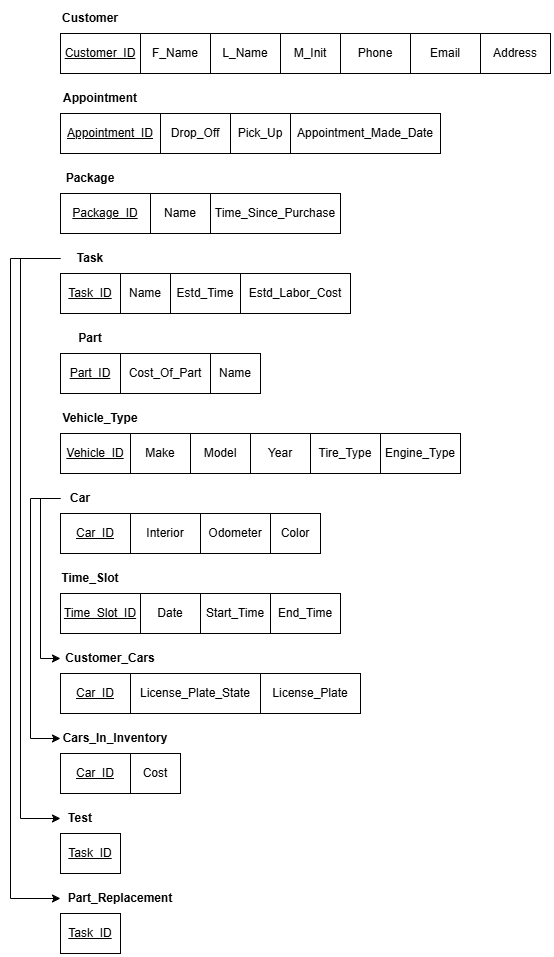

The diagram above was exported from draw.io. Its source (the exported page's mxGraphModel, read from the mxfile embedded in the PNG):
<mxGraphModel dx="1838" dy="545" grid="1" gridSize="10" guides="1" tooltips="1" connect="1" arrows="1" fold="1" page="1" pageScale="1" pageWidth="850" pageHeight="1100" math="0" shadow="0">
  <root>
    <mxCell id="0" />
    <mxCell id="1" parent="0" />
    <mxCell id="XNq-Uvgu8AGIK4fs7oTN-1" value="&lt;u&gt;Customer_ID&lt;/u&gt;" style="rounded=0;whiteSpace=wrap;html=1;labelBackgroundColor=none;" vertex="1" parent="1">
      <mxGeometry x="40" y="40" width="80" height="40" as="geometry" />
    </mxCell>
    <mxCell id="XNq-Uvgu8AGIK4fs7oTN-2" value="F_Name" style="rounded=0;whiteSpace=wrap;html=1;labelBackgroundColor=none;" vertex="1" parent="1">
      <mxGeometry x="120" y="40" width="70" height="40" as="geometry" />
    </mxCell>
    <mxCell id="XNq-Uvgu8AGIK4fs7oTN-3" value="L_Name" style="rounded=0;whiteSpace=wrap;html=1;labelBackgroundColor=none;" vertex="1" parent="1">
      <mxGeometry x="190" y="40" width="70" height="40" as="geometry" />
    </mxCell>
    <mxCell id="XNq-Uvgu8AGIK4fs7oTN-4" value="Phone" style="rounded=0;whiteSpace=wrap;html=1;labelBackgroundColor=none;" vertex="1" parent="1">
      <mxGeometry x="320" y="40" width="70" height="40" as="geometry" />
    </mxCell>
    <mxCell id="XNq-Uvgu8AGIK4fs7oTN-5" value="Email" style="rounded=0;whiteSpace=wrap;html=1;labelBackgroundColor=none;" vertex="1" parent="1">
      <mxGeometry x="390" y="40" width="70" height="40" as="geometry" />
    </mxCell>
    <mxCell id="XNq-Uvgu8AGIK4fs7oTN-6" value="Address" style="rounded=0;whiteSpace=wrap;html=1;labelBackgroundColor=none;" vertex="1" parent="1">
      <mxGeometry x="460" y="40" width="70" height="40" as="geometry" />
    </mxCell>
    <mxCell id="XNq-Uvgu8AGIK4fs7oTN-7" value="M_Init" style="rounded=0;whiteSpace=wrap;html=1;labelBackgroundColor=none;" vertex="1" parent="1">
      <mxGeometry x="260" y="40" width="60" height="40" as="geometry" />
    </mxCell>
    <mxCell id="XNq-Uvgu8AGIK4fs7oTN-8" value="&lt;b&gt;Customer&lt;/b&gt;" style="text;html=1;align=center;verticalAlign=middle;whiteSpace=wrap;rounded=0;" vertex="1" parent="1">
      <mxGeometry x="40" y="10" width="60" height="30" as="geometry" />
    </mxCell>
    <mxCell id="XNq-Uvgu8AGIK4fs7oTN-9" value="&lt;u&gt;Appointment_ID&lt;/u&gt;" style="rounded=0;whiteSpace=wrap;html=1;labelBackgroundColor=none;" vertex="1" parent="1">
      <mxGeometry x="40" y="120" width="100" height="40" as="geometry" />
    </mxCell>
    <mxCell id="XNq-Uvgu8AGIK4fs7oTN-10" value="&lt;b&gt;Appointment&lt;/b&gt;" style="text;html=1;align=center;verticalAlign=middle;whiteSpace=wrap;rounded=0;" vertex="1" parent="1">
      <mxGeometry x="40" y="90" width="80" height="30" as="geometry" />
    </mxCell>
    <mxCell id="XNq-Uvgu8AGIK4fs7oTN-11" value="Drop_Off" style="rounded=0;whiteSpace=wrap;html=1;labelBackgroundColor=none;" vertex="1" parent="1">
      <mxGeometry x="140" y="120" width="70" height="40" as="geometry" />
    </mxCell>
    <mxCell id="XNq-Uvgu8AGIK4fs7oTN-12" value="Pick_Up" style="rounded=0;whiteSpace=wrap;html=1;labelBackgroundColor=none;" vertex="1" parent="1">
      <mxGeometry x="210" y="120" width="60" height="40" as="geometry" />
    </mxCell>
    <mxCell id="XNq-Uvgu8AGIK4fs7oTN-13" value="Appointment_Made_Date" style="rounded=0;whiteSpace=wrap;html=1;labelBackgroundColor=none;" vertex="1" parent="1">
      <mxGeometry x="270" y="120" width="150" height="40" as="geometry" />
    </mxCell>
    <mxCell id="XNq-Uvgu8AGIK4fs7oTN-14" value="&lt;b&gt;Package&lt;/b&gt;" style="text;html=1;align=center;verticalAlign=middle;whiteSpace=wrap;rounded=0;" vertex="1" parent="1">
      <mxGeometry x="40" y="170" width="60" height="30" as="geometry" />
    </mxCell>
    <mxCell id="XNq-Uvgu8AGIK4fs7oTN-15" value="&lt;u&gt;Package_ID&lt;/u&gt;" style="rounded=0;whiteSpace=wrap;html=1;labelBackgroundColor=none;" vertex="1" parent="1">
      <mxGeometry x="40" y="200" width="90" height="40" as="geometry" />
    </mxCell>
    <mxCell id="XNq-Uvgu8AGIK4fs7oTN-16" value="Name" style="rounded=0;whiteSpace=wrap;html=1;labelBackgroundColor=none;" vertex="1" parent="1">
      <mxGeometry x="130" y="200" width="60" height="40" as="geometry" />
    </mxCell>
    <mxCell id="XNq-Uvgu8AGIK4fs7oTN-17" value="Time_Since_Purchase" style="rounded=0;whiteSpace=wrap;html=1;labelBackgroundColor=none;" vertex="1" parent="1">
      <mxGeometry x="190" y="200" width="130" height="40" as="geometry" />
    </mxCell>
    <mxCell id="XNq-Uvgu8AGIK4fs7oTN-18" value="&lt;b&gt;Task&lt;/b&gt;" style="text;html=1;align=center;verticalAlign=middle;whiteSpace=wrap;rounded=0;" vertex="1" parent="1">
      <mxGeometry x="40" y="250" width="60" height="30" as="geometry" />
    </mxCell>
    <mxCell id="XNq-Uvgu8AGIK4fs7oTN-19" value="&lt;u&gt;Task_ID&lt;/u&gt;" style="rounded=0;whiteSpace=wrap;html=1;labelBackgroundColor=none;" vertex="1" parent="1">
      <mxGeometry x="40" y="280" width="60" height="40" as="geometry" />
    </mxCell>
    <mxCell id="XNq-Uvgu8AGIK4fs7oTN-20" value="Name" style="rounded=0;whiteSpace=wrap;html=1;labelBackgroundColor=none;" vertex="1" parent="1">
      <mxGeometry x="100" y="280" width="50" height="40" as="geometry" />
    </mxCell>
    <mxCell id="XNq-Uvgu8AGIK4fs7oTN-21" value="Estd_Time" style="rounded=0;whiteSpace=wrap;html=1;labelBackgroundColor=none;" vertex="1" parent="1">
      <mxGeometry x="150" y="280" width="70" height="40" as="geometry" />
    </mxCell>
    <mxCell id="XNq-Uvgu8AGIK4fs7oTN-22" value="Estd_Labor_Cost" style="rounded=0;whiteSpace=wrap;html=1;labelBackgroundColor=none;" vertex="1" parent="1">
      <mxGeometry x="220" y="280" width="110" height="40" as="geometry" />
    </mxCell>
    <mxCell id="XNq-Uvgu8AGIK4fs7oTN-23" value="&lt;b&gt;Part&lt;/b&gt;" style="text;html=1;align=center;verticalAlign=middle;whiteSpace=wrap;rounded=0;" vertex="1" parent="1">
      <mxGeometry x="40" y="330" width="60" height="30" as="geometry" />
    </mxCell>
    <mxCell id="XNq-Uvgu8AGIK4fs7oTN-24" value="&lt;u&gt;Part_ID&lt;/u&gt;" style="rounded=0;whiteSpace=wrap;html=1;labelBackgroundColor=none;" vertex="1" parent="1">
      <mxGeometry x="40" y="360" width="60" height="40" as="geometry" />
    </mxCell>
    <mxCell id="XNq-Uvgu8AGIK4fs7oTN-25" value="Cost_Of_Part" style="rounded=0;whiteSpace=wrap;html=1;labelBackgroundColor=none;" vertex="1" parent="1">
      <mxGeometry x="100" y="360" width="90" height="40" as="geometry" />
    </mxCell>
    <mxCell id="XNq-Uvgu8AGIK4fs7oTN-26" value="Name" style="rounded=0;whiteSpace=wrap;html=1;labelBackgroundColor=none;" vertex="1" parent="1">
      <mxGeometry x="190" y="360" width="50" height="40" as="geometry" />
    </mxCell>
    <mxCell id="XNq-Uvgu8AGIK4fs7oTN-27" value="&lt;b&gt;Vehicle_Type&lt;/b&gt;" style="text;html=1;align=center;verticalAlign=middle;whiteSpace=wrap;rounded=0;" vertex="1" parent="1">
      <mxGeometry x="40" y="410" width="80" height="30" as="geometry" />
    </mxCell>
    <mxCell id="XNq-Uvgu8AGIK4fs7oTN-28" value="&lt;u&gt;Vehicle_ID&lt;/u&gt;" style="rounded=0;whiteSpace=wrap;html=1;labelBackgroundColor=none;" vertex="1" parent="1">
      <mxGeometry x="40" y="440" width="70" height="40" as="geometry" />
    </mxCell>
    <mxCell id="XNq-Uvgu8AGIK4fs7oTN-29" value="Make" style="rounded=0;whiteSpace=wrap;html=1;labelBackgroundColor=none;" vertex="1" parent="1">
      <mxGeometry x="110" y="440" width="60" height="40" as="geometry" />
    </mxCell>
    <mxCell id="XNq-Uvgu8AGIK4fs7oTN-30" value="Model" style="rounded=0;whiteSpace=wrap;html=1;labelBackgroundColor=none;" vertex="1" parent="1">
      <mxGeometry x="170" y="440" width="60" height="40" as="geometry" />
    </mxCell>
    <mxCell id="XNq-Uvgu8AGIK4fs7oTN-31" value="Year" style="rounded=0;whiteSpace=wrap;html=1;labelBackgroundColor=none;" vertex="1" parent="1">
      <mxGeometry x="230" y="440" width="60" height="40" as="geometry" />
    </mxCell>
    <mxCell id="XNq-Uvgu8AGIK4fs7oTN-32" value="Tire_Type" style="rounded=0;whiteSpace=wrap;html=1;labelBackgroundColor=none;" vertex="1" parent="1">
      <mxGeometry x="290" y="440" width="70" height="40" as="geometry" />
    </mxCell>
    <mxCell id="XNq-Uvgu8AGIK4fs7oTN-33" value="Engine_Type" style="rounded=0;whiteSpace=wrap;html=1;labelBackgroundColor=none;" vertex="1" parent="1">
      <mxGeometry x="360" y="440" width="80" height="40" as="geometry" />
    </mxCell>
    <mxCell id="XNq-Uvgu8AGIK4fs7oTN-34" value="&lt;b&gt;Car&lt;/b&gt;" style="text;html=1;align=center;verticalAlign=middle;whiteSpace=wrap;rounded=0;" vertex="1" parent="1">
      <mxGeometry x="40" y="490" width="40" height="30" as="geometry" />
    </mxCell>
    <mxCell id="XNq-Uvgu8AGIK4fs7oTN-35" value="&lt;u&gt;Car_ID&lt;/u&gt;" style="rounded=0;whiteSpace=wrap;html=1;labelBackgroundColor=none;" vertex="1" parent="1">
      <mxGeometry x="40" y="520" width="70" height="40" as="geometry" />
    </mxCell>
    <mxCell id="XNq-Uvgu8AGIK4fs7oTN-36" value="Interior" style="rounded=0;whiteSpace=wrap;html=1;labelBackgroundColor=none;" vertex="1" parent="1">
      <mxGeometry x="110" y="520" width="70" height="40" as="geometry" />
    </mxCell>
    <mxCell id="XNq-Uvgu8AGIK4fs7oTN-37" value="Odometer" style="rounded=0;whiteSpace=wrap;html=1;labelBackgroundColor=none;" vertex="1" parent="1">
      <mxGeometry x="180" y="520" width="70" height="40" as="geometry" />
    </mxCell>
    <mxCell id="XNq-Uvgu8AGIK4fs7oTN-38" value="Color" style="rounded=0;whiteSpace=wrap;html=1;labelBackgroundColor=none;" vertex="1" parent="1">
      <mxGeometry x="250" y="520" width="50" height="40" as="geometry" />
    </mxCell>
    <mxCell id="XNq-Uvgu8AGIK4fs7oTN-39" value="&lt;b&gt;Time_Slot&lt;/b&gt;" style="text;html=1;align=center;verticalAlign=middle;whiteSpace=wrap;rounded=0;" vertex="1" parent="1">
      <mxGeometry x="40" y="570" width="60" height="30" as="geometry" />
    </mxCell>
    <mxCell id="XNq-Uvgu8AGIK4fs7oTN-40" value="&lt;u&gt;Time_Slot_ID&lt;/u&gt;" style="rounded=0;whiteSpace=wrap;html=1;labelBackgroundColor=none;" vertex="1" parent="1">
      <mxGeometry x="40" y="600" width="80" height="40" as="geometry" />
    </mxCell>
    <mxCell id="XNq-Uvgu8AGIK4fs7oTN-41" value="Date" style="rounded=0;whiteSpace=wrap;html=1;labelBackgroundColor=none;" vertex="1" parent="1">
      <mxGeometry x="120" y="600" width="60" height="40" as="geometry" />
    </mxCell>
    <mxCell id="XNq-Uvgu8AGIK4fs7oTN-42" value="Start_Time" style="rounded=0;whiteSpace=wrap;html=1;labelBackgroundColor=none;" vertex="1" parent="1">
      <mxGeometry x="180" y="600" width="70" height="40" as="geometry" />
    </mxCell>
    <mxCell id="XNq-Uvgu8AGIK4fs7oTN-43" value="End_Time" style="rounded=0;whiteSpace=wrap;html=1;labelBackgroundColor=none;" vertex="1" parent="1">
      <mxGeometry x="250" y="600" width="70" height="40" as="geometry" />
    </mxCell>
    <mxCell id="XNq-Uvgu8AGIK4fs7oTN-44" value="&lt;b&gt;Customer_Cars&lt;/b&gt;" style="text;html=1;align=center;verticalAlign=middle;whiteSpace=wrap;rounded=0;" vertex="1" parent="1">
      <mxGeometry x="40" y="650" width="100" height="30" as="geometry" />
    </mxCell>
    <mxCell id="XNq-Uvgu8AGIK4fs7oTN-46" value="&lt;b&gt;Cars_In_Inventory&lt;/b&gt;" style="text;html=1;align=center;verticalAlign=middle;whiteSpace=wrap;rounded=0;" vertex="1" parent="1">
      <mxGeometry x="40" y="730" width="110" height="30" as="geometry" />
    </mxCell>
    <mxCell id="XNq-Uvgu8AGIK4fs7oTN-47" value="License_Plate_State" style="rounded=0;whiteSpace=wrap;html=1;labelBackgroundColor=none;" vertex="1" parent="1">
      <mxGeometry x="110" y="680" width="130" height="40" as="geometry" />
    </mxCell>
    <mxCell id="XNq-Uvgu8AGIK4fs7oTN-48" value="Cost" style="rounded=0;whiteSpace=wrap;html=1;labelBackgroundColor=none;" vertex="1" parent="1">
      <mxGeometry x="110" y="760" width="50" height="40" as="geometry" />
    </mxCell>
    <mxCell id="XNq-Uvgu8AGIK4fs7oTN-49" value="License_Plate" style="rounded=0;whiteSpace=wrap;html=1;labelBackgroundColor=none;" vertex="1" parent="1">
      <mxGeometry x="240" y="680" width="100" height="40" as="geometry" />
    </mxCell>
    <mxCell id="XNq-Uvgu8AGIK4fs7oTN-52" value="&lt;b&gt;Test&lt;/b&gt;" style="text;html=1;align=center;verticalAlign=middle;whiteSpace=wrap;rounded=0;" vertex="1" parent="1">
      <mxGeometry x="40" y="810" width="40" height="30" as="geometry" />
    </mxCell>
    <mxCell id="XNq-Uvgu8AGIK4fs7oTN-53" value="&lt;b&gt;Part_Replacement&lt;/b&gt;" style="text;html=1;align=center;verticalAlign=middle;whiteSpace=wrap;rounded=0;" vertex="1" parent="1">
      <mxGeometry x="40" y="890" width="120" height="30" as="geometry" />
    </mxCell>
    <mxCell id="XNq-Uvgu8AGIK4fs7oTN-54" style="edgeStyle=orthogonalEdgeStyle;rounded=0;orthogonalLoop=1;jettySize=auto;html=1;entryX=0;entryY=0.5;entryDx=0;entryDy=0;" edge="1" parent="1">
      <mxGeometry relative="1" as="geometry">
        <mxPoint x="40" y="265" as="sourcePoint" />
        <mxPoint x="40" y="825" as="targetPoint" />
        <Array as="points">
          <mxPoint y="265" />
          <mxPoint y="825" />
        </Array>
      </mxGeometry>
    </mxCell>
    <mxCell id="XNq-Uvgu8AGIK4fs7oTN-55" style="edgeStyle=orthogonalEdgeStyle;rounded=0;orthogonalLoop=1;jettySize=auto;html=1;entryX=0;entryY=0.5;entryDx=0;entryDy=0;" edge="1" parent="1">
      <mxGeometry relative="1" as="geometry">
        <mxPoint x="40" y="265" as="sourcePoint" />
        <mxPoint x="40" y="905" as="targetPoint" />
        <Array as="points">
          <mxPoint x="-10" y="265" />
          <mxPoint x="-10" y="905" />
        </Array>
      </mxGeometry>
    </mxCell>
    <mxCell id="XNq-Uvgu8AGIK4fs7oTN-56" style="edgeStyle=orthogonalEdgeStyle;rounded=0;orthogonalLoop=1;jettySize=auto;html=1;entryX=0;entryY=0.5;entryDx=0;entryDy=0;" edge="1" parent="1">
      <mxGeometry relative="1" as="geometry">
        <mxPoint x="40" y="505" as="sourcePoint" />
        <mxPoint x="40" y="665" as="targetPoint" />
        <Array as="points">
          <mxPoint x="20" y="505" />
          <mxPoint x="20" y="665" />
        </Array>
      </mxGeometry>
    </mxCell>
    <mxCell id="XNq-Uvgu8AGIK4fs7oTN-57" style="edgeStyle=orthogonalEdgeStyle;rounded=0;orthogonalLoop=1;jettySize=auto;html=1;entryX=0;entryY=0.5;entryDx=0;entryDy=0;" edge="1" parent="1">
      <mxGeometry relative="1" as="geometry">
        <mxPoint x="40" y="505" as="sourcePoint" />
        <mxPoint x="40" y="745" as="targetPoint" />
        <Array as="points">
          <mxPoint x="10" y="505" />
          <mxPoint x="10" y="745" />
        </Array>
      </mxGeometry>
    </mxCell>
    <mxCell id="XNq-Uvgu8AGIK4fs7oTN-58" value="&lt;u&gt;Task_ID&lt;/u&gt;" style="rounded=0;whiteSpace=wrap;html=1;labelBackgroundColor=none;" vertex="1" parent="1">
      <mxGeometry x="40" y="840" width="60" height="40" as="geometry" />
    </mxCell>
    <mxCell id="XNq-Uvgu8AGIK4fs7oTN-59" value="Task_ID" style="rounded=0;whiteSpace=wrap;html=1;labelBackgroundColor=none;fontStyle=4" vertex="1" parent="1">
      <mxGeometry x="40" y="920" width="60" height="40" as="geometry" />
    </mxCell>
    <mxCell id="XNq-Uvgu8AGIK4fs7oTN-60" value="&lt;u&gt;Car_ID&lt;/u&gt;" style="rounded=0;whiteSpace=wrap;html=1;labelBackgroundColor=none;" vertex="1" parent="1">
      <mxGeometry x="40" y="760" width="70" height="40" as="geometry" />
    </mxCell>
    <mxCell id="XNq-Uvgu8AGIK4fs7oTN-61" value="&lt;u&gt;Car_ID&lt;/u&gt;" style="rounded=0;whiteSpace=wrap;html=1;labelBackgroundColor=none;" vertex="1" parent="1">
      <mxGeometry x="40" y="680" width="70" height="40" as="geometry" />
    </mxCell>
  </root>
</mxGraphModel>